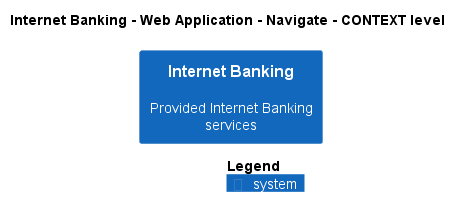

The diagram above was rendered by PlantUML. Its source (embedded in the PNG):
@startuml
!pragma layout smetana
!include ..\..\..\..\..\..\.c4s\C4_Context.puml

AddElementTag("state:new", $bgColor=green, $fontColor=#ffffff, $borderColor=green, $shadowing="False")
AddElementTag("state:changed", $bgColor=orange, $fontColor=#ffffff, $borderColor=orange, $shadowing="False")
AddElementTag("state:removed", $bgColor=red, $fontColor=#ffffff, $borderColor=red, $shadowing="False")

AddRelTag("state:new", $textColor=green, $lineColor=green)
AddRelTag("state:changed", $textColor=orange, $lineColor=orange)
AddRelTag("state:removed", $textColor=red, $lineColor=red)

SHOW_PERSON_PORTRAIT()
LAYOUT_TOP_DOWN()

skinparam linetype polyline

title Internet Banking - Web Application - Navigate - CONTEXT level

System(BigBankPlc.SoftwareSystems.InternetBanking, "Internet Banking", "Provided Internet Banking services")



SHOW_LEGEND()
@enduml